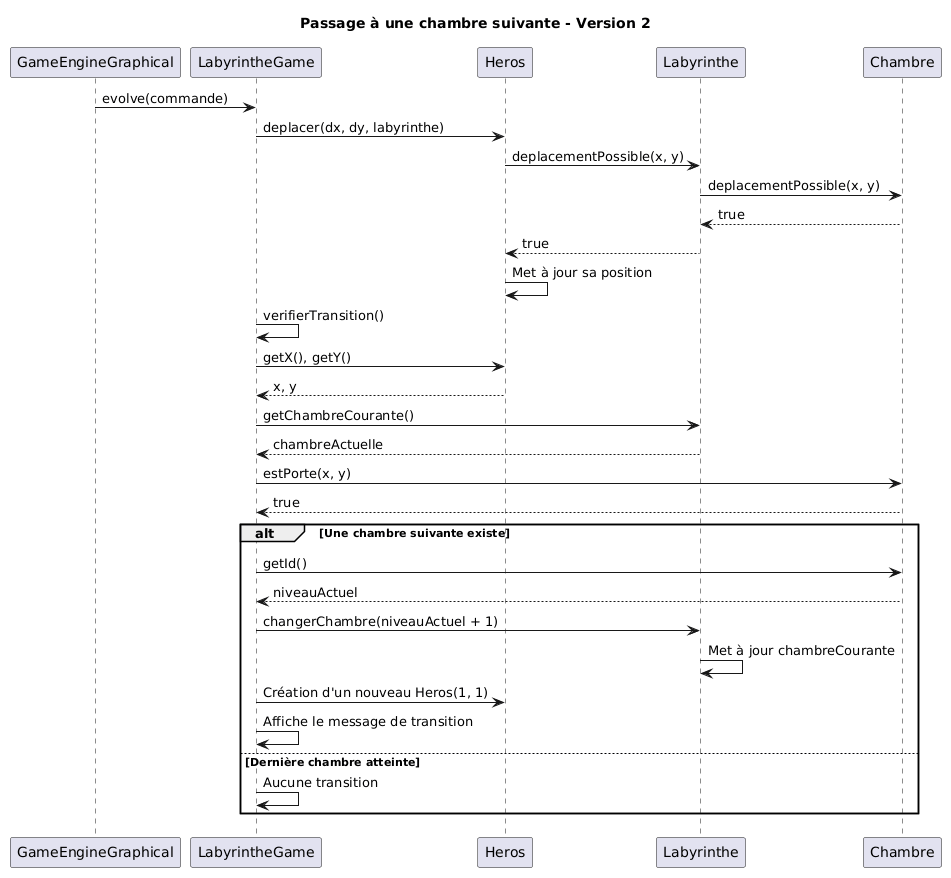

The diagram above was rendered by PlantUML. Its source (embedded in the PNG):
@startuml
title Passage à une chambre suivante - Version 2

participant GameEngineGraphical as Moteur
participant LabyrintheGame as Jeu
participant Heros
participant Labyrinthe
participant Chambre

Moteur -> Jeu : evolve(commande)
Jeu -> Heros : deplacer(dx, dy, labyrinthe)

Heros -> Labyrinthe : deplacementPossible(x, y)
Labyrinthe -> Chambre : deplacementPossible(x, y)
Chambre --> Labyrinthe : true
Labyrinthe --> Heros : true

Heros -> Heros : Met à jour sa position

Jeu -> Jeu : verifierTransition()
Jeu -> Heros : getX(), getY()
Heros --> Jeu : x, y

Jeu -> Labyrinthe : getChambreCourante()
Labyrinthe --> Jeu : chambreActuelle

Jeu -> Chambre : estPorte(x, y)
Chambre --> Jeu : true

alt Une chambre suivante existe
    Jeu -> Chambre : getId()
    Chambre --> Jeu : niveauActuel
    Jeu -> Labyrinthe : changerChambre(niveauActuel + 1)
    Labyrinthe -> Labyrinthe : Met à jour chambreCourante
    Jeu -> Heros : Création d'un nouveau Heros(1, 1)
    Jeu -> Jeu : Affiche le message de transition
else Dernière chambre atteinte
    Jeu -> Jeu : Aucune transition
end
@enduml